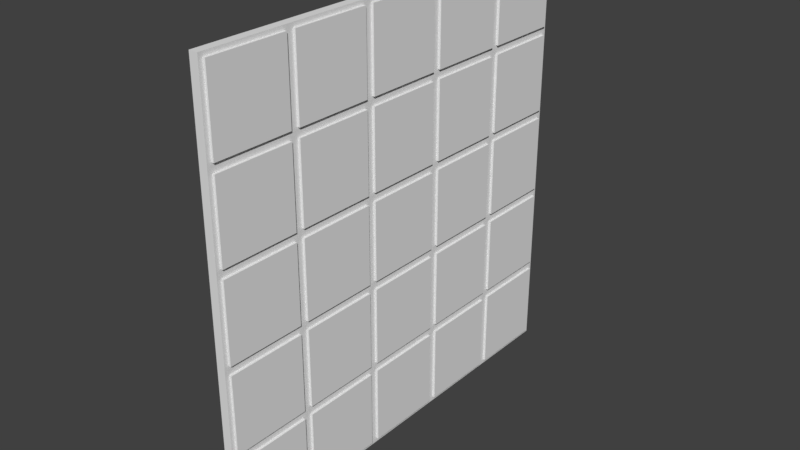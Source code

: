 # Source: Wall.blend  (saved by Blender 2.79.0; exported with 4.5.12 LTS)
import bpy
from mathutils import Matrix  # noqa: F401  (used for matrix-valued properties, if any)

bpy.ops.wm.read_factory_settings(use_empty=True)
scene = bpy.context.scene
scene.name = 'Scene'

# ---- collections
col_collection_1 = bpy.data.collections.new('Collection 1'); scene.collection.children.link(col_collection_1)

# ---- world
world_world = bpy.data.worlds.new('World'); scene.world = world_world
world_world.color = (0.05088, 0.05088, 0.05088)
world_world.use_sun_shadow = False
world_world.sun_shadow_jitter_overblur = 0.0
world_world.cycles.sampling_method = 'MANUAL'

# ---- meshes
me_cube_001 = bpy.data.meshes.new('Cube.001')
me_cube_001.from_pydata([(-1.0, -1.0, 0.0), (-1.0, -1.0, 2.0), (-1.0, 1.0, 0.0), (-1.0, 1.0, 2.0), (1.0, -1.0, 0.0), (1.0, -1.0, 2.0), (1.0, 1.0, 0.0), (1.0, 1.0, 2.0), (1.0, 0.9, 1.9), (1.0, 0.9, 0.1), (1.0, -0.9, 0.1), (1.0, -0.9, 1.9), (1.573, 0.9, 1.9), (1.573, 0.9, 0.1), (1.573, -0.9, 0.1), (1.573, -0.9, 1.9), (-1.0, -1.0, 2.0), (-1.0, -1.0, 4.0), (-1.0, 1.0, 2.0), (-1.0, 1.0, 4.0), (1.0, -1.0, 2.0), (1.0, -1.0, 4.0), (1.0, 1.0, 2.0), (1.0, 1.0, 4.0), (1.0, 0.9, 3.9), (1.0, 0.9, 2.1), (1.0, -0.9, 2.1), (1.0, -0.9, 3.9), (1.573, 0.9, 3.9), (1.573, 0.9, 2.1), (1.573, -0.9, 2.1), (1.573, -0.9, 3.9), (-1.0, -1.0, 4.0), (-1.0, -1.0, 6.0), (-1.0, 1.0, 4.0), (-1.0, 1.0, 6.0), (1.0, -1.0, 4.0), (1.0, -1.0, 6.0), (1.0, 1.0, 4.0), (1.0, 1.0, 6.0), (1.0, 0.9, 5.9), (1.0, 0.9, 4.1), (1.0, -0.9, 4.1), (1.0, -0.9, 5.9), (1.573, 0.9, 5.9), (1.573, 0.9, 4.1), (1.573, -0.9, 4.1), (1.573, -0.9, 5.9), (-1.0, -1.0, 6.0), (-1.0, -1.0, 8.0), (-1.0, 1.0, 6.0), (-1.0, 1.0, 8.0), (1.0, -1.0, 6.0), (1.0, -1.0, 8.0), (1.0, 1.0, 6.0), (1.0, 1.0, 8.0), (1.0, 0.9, 7.9), (1.0, 0.9, 6.1), (1.0, -0.9, 6.1), (1.0, -0.9, 7.9), (1.573, 0.9, 7.9), (1.573, 0.9, 6.1), (1.573, -0.9, 6.1), (1.573, -0.9, 7.9), (-1.0, -1.0, 8.0), (-1.0, -1.0, 10.0), (-1.0, 1.0, 8.0), (-1.0, 1.0, 10.0), (1.0, -1.0, 8.0), (1.0, -1.0, 10.0), (1.0, 1.0, 8.0), (1.0, 1.0, 10.0), (1.0, 0.9, 9.9), (1.0, 0.9, 8.1), (1.0, -0.9, 8.1), (1.0, -0.9, 9.9), (1.573, 0.9, 9.9), (1.573, 0.9, 8.1), (1.573, -0.9, 8.1), (1.573, -0.9, 9.9), (-1.0, 1.0, 0.0), (-1.0, 1.0, 2.0), (-1.0, 3.0, 0.0), (-1.0, 3.0, 2.0), (1.0, 1.0, 0.0), (1.0, 1.0, 2.0), (1.0, 3.0, 0.0), (1.0, 3.0, 2.0), (1.0, 2.9, 1.9), (1.0, 2.9, 0.1), (1.0, 1.1, 0.1), (1.0, 1.1, 1.9), (1.573, 2.9, 1.9), (1.573, 2.9, 0.1), (1.573, 1.1, 0.1), (1.573, 1.1, 1.9), (-1.0, 1.0, 2.0), (-1.0, 1.0, 4.0), (-1.0, 3.0, 2.0), (-1.0, 3.0, 4.0), (1.0, 1.0, 2.0), (1.0, 1.0, 4.0), (1.0, 3.0, 2.0), (1.0, 3.0, 4.0), (1.0, 2.9, 3.9), (1.0, 2.9, 2.1), (1.0, 1.1, 2.1), (1.0, 1.1, 3.9), (1.573, 2.9, 3.9), (1.573, 2.9, 2.1), (1.573, 1.1, 2.1), (1.573, 1.1, 3.9), (-1.0, 1.0, 4.0), (-1.0, 1.0, 6.0), (-1.0, 3.0, 4.0), (-1.0, 3.0, 6.0), (1.0, 1.0, 4.0), (1.0, 1.0, 6.0), (1.0, 3.0, 4.0), (1.0, 3.0, 6.0), (1.0, 2.9, 5.9), (1.0, 2.9, 4.1), (1.0, 1.1, 4.1), (1.0, 1.1, 5.9), (1.573, 2.9, 5.9), (1.573, 2.9, 4.1), (1.573, 1.1, 4.1), (1.573, 1.1, 5.9), (-1.0, 1.0, 6.0), (-1.0, 1.0, 8.0), (-1.0, 3.0, 6.0), (-1.0, 3.0, 8.0), (1.0, 1.0, 6.0), (1.0, 1.0, 8.0), (1.0, 3.0, 6.0), (1.0, 3.0, 8.0), (1.0, 2.9, 7.9), (1.0, 2.9, 6.1), (1.0, 1.1, 6.1), (1.0, 1.1, 7.9), (1.573, 2.9, 7.9), (1.573, 2.9, 6.1), (1.573, 1.1, 6.1), (1.573, 1.1, 7.9), (-1.0, 1.0, 8.0), (-1.0, 1.0, 10.0), (-1.0, 3.0, 8.0), (-1.0, 3.0, 10.0), (1.0, 1.0, 8.0), (1.0, 1.0, 10.0), (1.0, 3.0, 8.0), (1.0, 3.0, 10.0), (1.0, 2.9, 9.9), (1.0, 2.9, 8.1), (1.0, 1.1, 8.1), (1.0, 1.1, 9.9), (1.573, 2.9, 9.9), (1.573, 2.9, 8.1), (1.573, 1.1, 8.1), (1.573, 1.1, 9.9), (-1.0, 3.0, 0.0), (-1.0, 3.0, 2.0), (-1.0, 5.0, 0.0), (-1.0, 5.0, 2.0), (1.0, 3.0, 0.0), (1.0, 3.0, 2.0), (1.0, 5.0, 0.0), (1.0, 5.0, 2.0), (1.0, 4.9, 1.9), (1.0, 4.9, 0.1), (1.0, 3.1, 0.1), (1.0, 3.1, 1.9), (1.573, 4.9, 1.9), (1.573, 4.9, 0.1), (1.573, 3.1, 0.1), (1.573, 3.1, 1.9), (-1.0, 3.0, 2.0), (-1.0, 3.0, 4.0), (-1.0, 5.0, 2.0), (-1.0, 5.0, 4.0), (1.0, 3.0, 2.0), (1.0, 3.0, 4.0), (1.0, 5.0, 2.0), (1.0, 5.0, 4.0), (1.0, 4.9, 3.9), (1.0, 4.9, 2.1), (1.0, 3.1, 2.1), (1.0, 3.1, 3.9), (1.573, 4.9, 3.9), (1.573, 4.9, 2.1), (1.573, 3.1, 2.1), (1.573, 3.1, 3.9), (-1.0, 3.0, 4.0), (-1.0, 3.0, 6.0), (-1.0, 5.0, 4.0), (-1.0, 5.0, 6.0), (1.0, 3.0, 4.0), (1.0, 3.0, 6.0), (1.0, 5.0, 4.0), (1.0, 5.0, 6.0), (1.0, 4.9, 5.9), (1.0, 4.9, 4.1), (1.0, 3.1, 4.1), (1.0, 3.1, 5.9), (1.573, 4.9, 5.9), (1.573, 4.9, 4.1), (1.573, 3.1, 4.1), (1.573, 3.1, 5.9), (-1.0, 3.0, 6.0), (-1.0, 3.0, 8.0), (-1.0, 5.0, 6.0), (-1.0, 5.0, 8.0), (1.0, 3.0, 6.0), (1.0, 3.0, 8.0), (1.0, 5.0, 6.0), (1.0, 5.0, 8.0), (1.0, 4.9, 7.9), (1.0, 4.9, 6.1), (1.0, 3.1, 6.1), (1.0, 3.1, 7.9), (1.573, 4.9, 7.9), (1.573, 4.9, 6.1), (1.573, 3.1, 6.1), (1.573, 3.1, 7.9), (-1.0, 3.0, 8.0), (-1.0, 3.0, 10.0), (-1.0, 5.0, 8.0), (-1.0, 5.0, 10.0), (1.0, 3.0, 8.0), (1.0, 3.0, 10.0), (1.0, 5.0, 8.0), (1.0, 5.0, 10.0), (1.0, 4.9, 9.9), (1.0, 4.9, 8.1), (1.0, 3.1, 8.1), (1.0, 3.1, 9.9), (1.573, 4.9, 9.9), (1.573, 4.9, 8.1), (1.573, 3.1, 8.1), (1.573, 3.1, 9.9), (-1.0, 5.0, 0.0), (-1.0, 5.0, 2.0), (-1.0, 7.0, 0.0), (-1.0, 7.0, 2.0), (1.0, 5.0, 0.0), (1.0, 5.0, 2.0), (1.0, 7.0, 0.0), (1.0, 7.0, 2.0), (1.0, 6.9, 1.9), (1.0, 6.9, 0.1), (1.0, 5.1, 0.1), (1.0, 5.1, 1.9), (1.573, 6.9, 1.9), (1.573, 6.9, 0.1), (1.573, 5.1, 0.1), (1.573, 5.1, 1.9), (-1.0, 5.0, 2.0), (-1.0, 5.0, 4.0), (-1.0, 7.0, 2.0), (-1.0, 7.0, 4.0), (1.0, 5.0, 2.0), (1.0, 5.0, 4.0), (1.0, 7.0, 2.0), (1.0, 7.0, 4.0), (1.0, 6.9, 3.9), (1.0, 6.9, 2.1), (1.0, 5.1, 2.1), (1.0, 5.1, 3.9), (1.573, 6.9, 3.9), (1.573, 6.9, 2.1), (1.573, 5.1, 2.1), (1.573, 5.1, 3.9), (-1.0, 5.0, 4.0), (-1.0, 5.0, 6.0), (-1.0, 7.0, 4.0), (-1.0, 7.0, 6.0), (1.0, 5.0, 4.0), (1.0, 5.0, 6.0), (1.0, 7.0, 4.0), (1.0, 7.0, 6.0), (1.0, 6.9, 5.9), (1.0, 6.9, 4.1), (1.0, 5.1, 4.1), (1.0, 5.1, 5.9), (1.573, 6.9, 5.9), (1.573, 6.9, 4.1), (1.573, 5.1, 4.1), (1.573, 5.1, 5.9), (-1.0, 5.0, 6.0), (-1.0, 5.0, 8.0), (-1.0, 7.0, 6.0), (-1.0, 7.0, 8.0), (1.0, 5.0, 6.0), (1.0, 5.0, 8.0), (1.0, 7.0, 6.0), (1.0, 7.0, 8.0), (1.0, 6.9, 7.9), (1.0, 6.9, 6.1), (1.0, 5.1, 6.1), (1.0, 5.1, 7.9), (1.573, 6.9, 7.9), (1.573, 6.9, 6.1), (1.573, 5.1, 6.1), (1.573, 5.1, 7.9), (-1.0, 5.0, 8.0), (-1.0, 5.0, 10.0), (-1.0, 7.0, 8.0), (-1.0, 7.0, 10.0), (1.0, 5.0, 8.0), (1.0, 5.0, 10.0), (1.0, 7.0, 8.0), (1.0, 7.0, 10.0), (1.0, 6.9, 9.9), (1.0, 6.9, 8.1), (1.0, 5.1, 8.1), (1.0, 5.1, 9.9), (1.573, 6.9, 9.9), (1.573, 6.9, 8.1), (1.573, 5.1, 8.1), (1.573, 5.1, 9.9), (-1.0, 7.0, 0.0), (-1.0, 7.0, 2.0), (-1.0, 9.0, 0.0), (-1.0, 9.0, 2.0), (1.0, 7.0, 0.0), (1.0, 7.0, 2.0), (1.0, 9.0, 0.0), (1.0, 9.0, 2.0), (1.0, 8.9, 1.9), (1.0, 8.9, 0.1), (1.0, 7.1, 0.1), (1.0, 7.1, 1.9), (1.573, 8.9, 1.9), (1.573, 8.9, 0.1), (1.573, 7.1, 0.1), (1.573, 7.1, 1.9), (-1.0, 7.0, 2.0), (-1.0, 7.0, 4.0), (-1.0, 9.0, 2.0), (-1.0, 9.0, 4.0), (1.0, 7.0, 2.0), (1.0, 7.0, 4.0), (1.0, 9.0, 2.0), (1.0, 9.0, 4.0), (1.0, 8.9, 3.9), (1.0, 8.9, 2.1), (1.0, 7.1, 2.1), (1.0, 7.1, 3.9), (1.573, 8.9, 3.9), (1.573, 8.9, 2.1), (1.573, 7.1, 2.1), (1.573, 7.1, 3.9), (-1.0, 7.0, 4.0), (-1.0, 7.0, 6.0), (-1.0, 9.0, 4.0), (-1.0, 9.0, 6.0), (1.0, 7.0, 4.0), (1.0, 7.0, 6.0), (1.0, 9.0, 4.0), (1.0, 9.0, 6.0), (1.0, 8.9, 5.9), (1.0, 8.9, 4.1), (1.0, 7.1, 4.1), (1.0, 7.1, 5.9), (1.573, 8.9, 5.9), (1.573, 8.9, 4.1), (1.573, 7.1, 4.1), (1.573, 7.1, 5.9), (-1.0, 7.0, 6.0), (-1.0, 7.0, 8.0), (-1.0, 9.0, 6.0), (-1.0, 9.0, 8.0), (1.0, 7.0, 6.0), (1.0, 7.0, 8.0), (1.0, 9.0, 6.0), (1.0, 9.0, 8.0), (1.0, 8.9, 7.9), (1.0, 8.9, 6.1), (1.0, 7.1, 6.1), (1.0, 7.1, 7.9), (1.573, 8.9, 7.9), (1.573, 8.9, 6.1), (1.573, 7.1, 6.1), (1.573, 7.1, 7.9), (-1.0, 7.0, 8.0), (-1.0, 7.0, 10.0), (-1.0, 9.0, 8.0), (-1.0, 9.0, 10.0), (1.0, 7.0, 8.0), (1.0, 7.0, 10.0), (1.0, 9.0, 8.0), (1.0, 9.0, 10.0), (1.0, 8.9, 9.9), (1.0, 8.9, 8.1), (1.0, 7.1, 8.1), (1.0, 7.1, 9.9), (1.573, 8.9, 9.9), (1.573, 8.9, 8.1), (1.573, 7.1, 8.1), (1.573, 7.1, 9.9)], [], [(0, 1, 3, 2), (2, 3, 7, 6), (6, 7, 8, 9), (4, 5, 1, 0), (2, 6, 4, 0), (7, 3, 1, 5), (11, 10, 14, 15), (5, 4, 10, 11), (4, 6, 9, 10), (7, 5, 11, 8), (13, 12, 15, 14), (10, 9, 13, 14), (8, 11, 15, 12), (9, 8, 12, 13), (16, 17, 19, 18), (18, 19, 23, 22), (22, 23, 24, 25), (20, 21, 17, 16), (18, 22, 20, 16), (23, 19, 17, 21), (27, 26, 30, 31), (21, 20, 26, 27), (20, 22, 25, 26), (23, 21, 27, 24), (29, 28, 31, 30), (26, 25, 29, 30), (24, 27, 31, 28), (25, 24, 28, 29), (32, 33, 35, 34), (34, 35, 39, 38), (38, 39, 40, 41), (36, 37, 33, 32), (34, 38, 36, 32), (39, 35, 33, 37), (43, 42, 46, 47), (37, 36, 42, 43), (36, 38, 41, 42), (39, 37, 43, 40), (45, 44, 47, 46), (42, 41, 45, 46), (40, 43, 47, 44), (41, 40, 44, 45), (48, 49, 51, 50), (50, 51, 55, 54), (54, 55, 56, 57), (52, 53, 49, 48), (50, 54, 52, 48), (55, 51, 49, 53), (59, 58, 62, 63), (53, 52, 58, 59), (52, 54, 57, 58), (55, 53, 59, 56), (61, 60, 63, 62), (58, 57, 61, 62), (56, 59, 63, 60), (57, 56, 60, 61), (64, 65, 67, 66), (66, 67, 71, 70), (70, 71, 72, 73), (68, 69, 65, 64), (66, 70, 68, 64), (71, 67, 65, 69), (75, 74, 78, 79), (69, 68, 74, 75), (68, 70, 73, 74), (71, 69, 75, 72), (77, 76, 79, 78), (74, 73, 77, 78), (72, 75, 79, 76), (73, 72, 76, 77), (80, 81, 83, 82), (82, 83, 87, 86), (86, 87, 88, 89), (84, 85, 81, 80), (82, 86, 84, 80), (87, 83, 81, 85), (91, 90, 94, 95), (85, 84, 90, 91), (84, 86, 89, 90), (87, 85, 91, 88), (93, 92, 95, 94), (90, 89, 93, 94), (88, 91, 95, 92), (89, 88, 92, 93), (96, 97, 99, 98), (98, 99, 103, 102), (102, 103, 104, 105), (100, 101, 97, 96), (98, 102, 100, 96), (103, 99, 97, 101), (107, 106, 110, 111), (101, 100, 106, 107), (100, 102, 105, 106), (103, 101, 107, 104), (109, 108, 111, 110), (106, 105, 109, 110), (104, 107, 111, 108), (105, 104, 108, 109), (112, 113, 115, 114), (114, 115, 119, 118), (118, 119, 120, 121), (116, 117, 113, 112), (114, 118, 116, 112), (119, 115, 113, 117), (123, 122, 126, 127), (117, 116, 122, 123), (116, 118, 121, 122), (119, 117, 123, 120), (125, 124, 127, 126), (122, 121, 125, 126), (120, 123, 127, 124), (121, 120, 124, 125), (128, 129, 131, 130), (130, 131, 135, 134), (134, 135, 136, 137), (132, 133, 129, 128), (130, 134, 132, 128), (135, 131, 129, 133), (139, 138, 142, 143), (133, 132, 138, 139), (132, 134, 137, 138), (135, 133, 139, 136), (141, 140, 143, 142), (138, 137, 141, 142), (136, 139, 143, 140), (137, 136, 140, 141), (144, 145, 147, 146), (146, 147, 151, 150), (150, 151, 152, 153), (148, 149, 145, 144), (146, 150, 148, 144), (151, 147, 145, 149), (155, 154, 158, 159), (149, 148, 154, 155), (148, 150, 153, 154), (151, 149, 155, 152), (157, 156, 159, 158), (154, 153, 157, 158), (152, 155, 159, 156), (153, 152, 156, 157), (160, 161, 163, 162), (162, 163, 167, 166), (166, 167, 168, 169), (164, 165, 161, 160), (162, 166, 164, 160), (167, 163, 161, 165), (171, 170, 174, 175), (165, 164, 170, 171), (164, 166, 169, 170), (167, 165, 171, 168), (173, 172, 175, 174), (170, 169, 173, 174), (168, 171, 175, 172), (169, 168, 172, 173), (176, 177, 179, 178), (178, 179, 183, 182), (182, 183, 184, 185), (180, 181, 177, 176), (178, 182, 180, 176), (183, 179, 177, 181), (187, 186, 190, 191), (181, 180, 186, 187), (180, 182, 185, 186), (183, 181, 187, 184), (189, 188, 191, 190), (186, 185, 189, 190), (184, 187, 191, 188), (185, 184, 188, 189), (192, 193, 195, 194), (194, 195, 199, 198), (198, 199, 200, 201), (196, 197, 193, 192), (194, 198, 196, 192), (199, 195, 193, 197), (203, 202, 206, 207), (197, 196, 202, 203), (196, 198, 201, 202), (199, 197, 203, 200), (205, 204, 207, 206), (202, 201, 205, 206), (200, 203, 207, 204), (201, 200, 204, 205), (208, 209, 211, 210), (210, 211, 215, 214), (214, 215, 216, 217), (212, 213, 209, 208), (210, 214, 212, 208), (215, 211, 209, 213), (219, 218, 222, 223), (213, 212, 218, 219), (212, 214, 217, 218), (215, 213, 219, 216), (221, 220, 223, 222), (218, 217, 221, 222), (216, 219, 223, 220), (217, 216, 220, 221), (224, 225, 227, 226), (226, 227, 231, 230), (230, 231, 232, 233), (228, 229, 225, 224), (226, 230, 228, 224), (231, 227, 225, 229), (235, 234, 238, 239), (229, 228, 234, 235), (228, 230, 233, 234), (231, 229, 235, 232), (237, 236, 239, 238), (234, 233, 237, 238), (232, 235, 239, 236), (233, 232, 236, 237), (240, 241, 243, 242), (242, 243, 247, 246), (246, 247, 248, 249), (244, 245, 241, 240), (242, 246, 244, 240), (247, 243, 241, 245), (251, 250, 254, 255), (245, 244, 250, 251), (244, 246, 249, 250), (247, 245, 251, 248), (253, 252, 255, 254), (250, 249, 253, 254), (248, 251, 255, 252), (249, 248, 252, 253), (256, 257, 259, 258), (258, 259, 263, 262), (262, 263, 264, 265), (260, 261, 257, 256), (258, 262, 260, 256), (263, 259, 257, 261), (267, 266, 270, 271), (261, 260, 266, 267), (260, 262, 265, 266), (263, 261, 267, 264), (269, 268, 271, 270), (266, 265, 269, 270), (264, 267, 271, 268), (265, 264, 268, 269), (272, 273, 275, 274), (274, 275, 279, 278), (278, 279, 280, 281), (276, 277, 273, 272), (274, 278, 276, 272), (279, 275, 273, 277), (283, 282, 286, 287), (277, 276, 282, 283), (276, 278, 281, 282), (279, 277, 283, 280), (285, 284, 287, 286), (282, 281, 285, 286), (280, 283, 287, 284), (281, 280, 284, 285), (288, 289, 291, 290), (290, 291, 295, 294), (294, 295, 296, 297), (292, 293, 289, 288), (290, 294, 292, 288), (295, 291, 289, 293), (299, 298, 302, 303), (293, 292, 298, 299), (292, 294, 297, 298), (295, 293, 299, 296), (301, 300, 303, 302), (298, 297, 301, 302), (296, 299, 303, 300), (297, 296, 300, 301), (304, 305, 307, 306), (306, 307, 311, 310), (310, 311, 312, 313), (308, 309, 305, 304), (306, 310, 308, 304), (311, 307, 305, 309), (315, 314, 318, 319), (309, 308, 314, 315), (308, 310, 313, 314), (311, 309, 315, 312), (317, 316, 319, 318), (314, 313, 317, 318), (312, 315, 319, 316), (313, 312, 316, 317), (320, 321, 323, 322), (322, 323, 327, 326), (326, 327, 328, 329), (324, 325, 321, 320), (322, 326, 324, 320), (327, 323, 321, 325), (331, 330, 334, 335), (325, 324, 330, 331), (324, 326, 329, 330), (327, 325, 331, 328), (333, 332, 335, 334), (330, 329, 333, 334), (328, 331, 335, 332), (329, 328, 332, 333), (336, 337, 339, 338), (338, 339, 343, 342), (342, 343, 344, 345), (340, 341, 337, 336), (338, 342, 340, 336), (343, 339, 337, 341), (347, 346, 350, 351), (341, 340, 346, 347), (340, 342, 345, 346), (343, 341, 347, 344), (349, 348, 351, 350), (346, 345, 349, 350), (344, 347, 351, 348), (345, 344, 348, 349), (352, 353, 355, 354), (354, 355, 359, 358), (358, 359, 360, 361), (356, 357, 353, 352), (354, 358, 356, 352), (359, 355, 353, 357), (363, 362, 366, 367), (357, 356, 362, 363), (356, 358, 361, 362), (359, 357, 363, 360), (365, 364, 367, 366), (362, 361, 365, 366), (360, 363, 367, 364), (361, 360, 364, 365), (368, 369, 371, 370), (370, 371, 375, 374), (374, 375, 376, 377), (372, 373, 369, 368), (370, 374, 372, 368), (375, 371, 369, 373), (379, 378, 382, 383), (373, 372, 378, 379), (372, 374, 377, 378), (375, 373, 379, 376), (381, 380, 383, 382), (378, 377, 381, 382), (376, 379, 383, 380), (377, 376, 380, 381), (384, 385, 387, 386), (386, 387, 391, 390), (390, 391, 392, 393), (388, 389, 385, 384), (386, 390, 388, 384), (391, 387, 385, 389), (395, 394, 398, 399), (389, 388, 394, 395), (388, 390, 393, 394), (391, 389, 395, 392), (397, 396, 399, 398), (394, 393, 397, 398), (392, 395, 399, 396), (393, 392, 396, 397)])
me_cube_001.use_remesh_preserve_volume = False
me_cube_001.use_remesh_preserve_attributes = False
me_cube_001.use_mirror_vertex_groups = False
me_cube_001.update()

# ---- objects
ob_cube = bpy.data.objects.new('Cube', me_cube_001)

# ---- transforms, parenting, visibility, modifiers, constraints
ob_cube.location = (0.0, 0.0, 0.0)
ob_cube.scale = (0.1, 1.0, 1.0)
ob_cube.lineart.crease_threshold = 0.0

# ---- collection membership
col_collection_1.objects.link(ob_cube)

# ---- scene / render settings (as saved in the file)
scene.frame_start = 1; scene.frame_end = 250; scene.frame_set(1)
scene.render.engine = 'CYCLES'
scene.render.resolution_percentage = 50
scene.render.dither_intensity = 0.0
scene.cycles.use_denoising = False
scene.cycles.samples = 128
scene.cycles.sampling_pattern = 'TABULATED_SOBOL'
scene.cycles.use_adaptive_sampling = False
scene.cycles.use_light_tree = False
scene.cycles.blur_glossy = 0.0
scene.cycles.sample_clamp_indirect = 0.0
scene.view_settings.view_transform = 'Standard'
bpy.context.view_layer.update()

# ---- added for rendering (the .blend has no active camera and no usable light): camera, sun
cam_auto = bpy.data.cameras.new('AutoCamera')
cam_auto.lens = 50.0
cam_auto.sensor_width = 36.0
cam_auto.clip_end = 1000.0
ob_auto_camera = bpy.data.objects.new('AutoCamera', cam_auto)
scene.collection.objects.link(ob_auto_camera)
ob_auto_camera.location = (13.1155, -11.7042, 15.4695)
ob_auto_camera.rotation_euler = (1.09748, -7.21219e-08, 0.694738)
scene.camera = ob_auto_camera
light_auto_sun = bpy.data.lights.new('AutoSun', 'SUN')
light_auto_sun.energy = 3.0
light_auto_sun.angle = 0.0523599
ob_auto_sun = bpy.data.objects.new('AutoSun', light_auto_sun)
scene.collection.objects.link(ob_auto_sun)
ob_auto_sun.rotation_euler = (0.872665, 0.174533, 0.523599)
bpy.context.view_layer.update()
